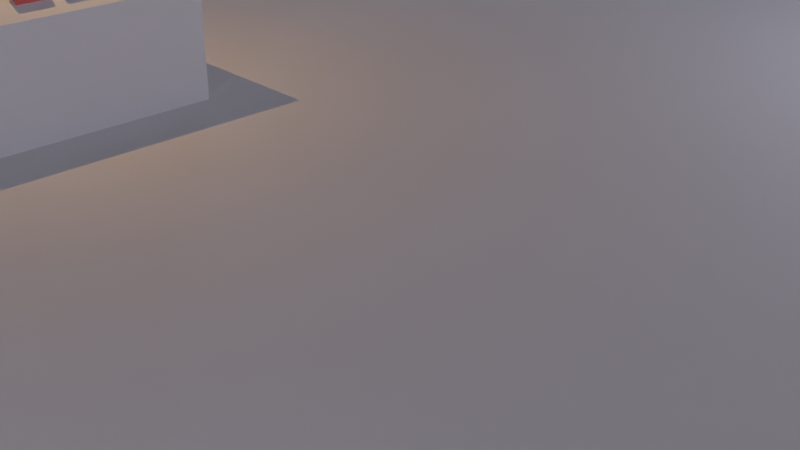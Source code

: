 # Source: room.blend  (saved by Blender 3.4.6; exported with 4.5.12 LTS)
import bpy
from mathutils import Matrix  # noqa: F401  (used for matrix-valued properties, if any)

bpy.ops.wm.read_factory_settings(use_empty=True)
scene = bpy.context.scene
scene.name = 'Scene'

# ---- collections
col_collection = bpy.data.collections.new('Collection'); scene.collection.children.link(col_collection)

# ---- materials (node trees are filled in below, after node groups)
mat_button0 = bpy.data.materials.new('Button0')
mat_button0.use_transparent_shadow = False
mat_button_blue = bpy.data.materials.new('button.blue')
mat_button_blue.use_transparent_shadow = False
mat_material_001 = bpy.data.materials.new('Material.001')
mat_material_001.use_transparent_shadow = False
mat_button_red = bpy.data.materials.new('button.red')
mat_button_red.use_transparent_shadow = False

# ---- material node trees
mat_button0.use_nodes = True; mat_button0.node_tree.nodes.clear()
_N = mat_button0.node_tree.nodes; _L = mat_button0.node_tree.links
n0 = _N.new('ShaderNodeBsdfPrincipled'); n0.name = 'Principled BSDF'; n0.location = (10, 300)
n0.distribution = 'GGX'
n0.subsurface_method = 'RANDOM_WALK_SKIN'
n0.inputs[0].default_value = (0.1734, 0.1734, 0.1734, 1.0)
n0.inputs[3].default_value = 1.45
n0.inputs[27].default_value = (0.0, 0.0, 0.0, 1.0)
n0.inputs[28].default_value = 1.0
n1 = _N.new('ShaderNodeOutputMaterial'); n1.name = 'Material Output'; n1.location = (300, 300)
_L.new(n0.outputs[0], n1.inputs[0])
n1.is_active_output = True
mat_button_blue.use_nodes = True; mat_button_blue.node_tree.nodes.clear()
_N = mat_button_blue.node_tree.nodes; _L = mat_button_blue.node_tree.links
n0 = _N.new('ShaderNodeBsdfPrincipled'); n0.name = 'Principled BSDF'; n0.location = (10, 300)
n0.distribution = 'GGX'
n0.subsurface_method = 'RANDOM_WALK_SKIN'
n0.inputs[0].default_value = (0.1094, 0.271, 0.8, 1.0)
n0.inputs[3].default_value = 1.45
n0.inputs[27].default_value = (0.0, 0.0, 0.0, 1.0)
n0.inputs[28].default_value = 1.0
n1 = _N.new('ShaderNodeOutputMaterial'); n1.name = 'Material Output'; n1.location = (300, 300)
_L.new(n0.outputs[0], n1.inputs[0])
n1.is_active_output = True
mat_material_001.use_nodes = True; mat_material_001.node_tree.nodes.clear()
_N = mat_material_001.node_tree.nodes; _L = mat_material_001.node_tree.links
n0 = _N.new('ShaderNodeBsdfPrincipled'); n0.name = 'Principled BSDF'; n0.location = (10, 300)
n0.distribution = 'GGX'
n0.subsurface_method = 'RANDOM_WALK_SKIN'
n0.inputs[0].default_value = (0.8, 0.7776, 0.0, 1.0)
n0.inputs[3].default_value = 1.45
n0.inputs[27].default_value = (0.0, 0.0, 0.0, 1.0)
n0.inputs[28].default_value = 1.0
n1 = _N.new('ShaderNodeOutputMaterial'); n1.name = 'Material Output'; n1.location = (300, 300)
_L.new(n0.outputs[0], n1.inputs[0])
n1.is_active_output = True
mat_button_red.use_nodes = True; mat_button_red.node_tree.nodes.clear()
_N = mat_button_red.node_tree.nodes; _L = mat_button_red.node_tree.links
n0 = _N.new('ShaderNodeBsdfPrincipled'); n0.name = 'Principled BSDF'; n0.location = (10, 300)
n0.distribution = 'GGX'
n0.subsurface_method = 'RANDOM_WALK_SKIN'
n0.inputs[0].default_value = (0.8, 0.1565, 0.1311, 1.0)
n0.inputs[3].default_value = 1.45
n0.inputs[27].default_value = (0.0, 0.0, 0.0, 1.0)
n0.inputs[28].default_value = 1.0
n1 = _N.new('ShaderNodeOutputMaterial'); n1.name = 'Material Output'; n1.location = (300, 300)
_L.new(n0.outputs[0], n1.inputs[0])
n1.is_active_output = True

# ---- world
world_world = bpy.data.worlds.new('World'); scene.world = world_world
world_world.use_nodes = True; world_world.node_tree.nodes.clear()
_N = world_world.node_tree.nodes; _L = world_world.node_tree.links
n0 = _N.new('ShaderNodeOutputWorld'); n0.name = 'World Output'; n0.location = (300, 300)
n1 = _N.new('ShaderNodeBackground'); n1.name = 'Background'; n1.location = (10, 300)
n1.inputs[0].default_value = (0.05088, 0.05088, 0.05088, 1.0)
_L.new(n1.outputs[0], n0.inputs[0])
n0.is_active_output = True
world_world.color = (0.05088, 0.05088, 0.05088)
world_world.use_sun_shadow = False
world_world.sun_shadow_jitter_overblur = 0.0

# ---- cameras
cam_camera = bpy.data.cameras.new('Camera')
cam_camera.clip_end = 100.0
cam_camera.ortho_scale = 7.314

# ---- lights
light_point = bpy.data.lights.new('Point', 'POINT')
light_point.color = (0.7379, 0.7454, 1.0)
light_point.transmission_factor = 0.0
light_point.use_custom_distance = True
light_point.energy = 200.0
light_point.shadow_maximum_resolution = 0.006
light_point.use_absolute_resolution = True
light_point_001 = bpy.data.lights.new('Point.001', 'POINT')
light_point_001.color = (0.7379, 0.7454, 1.0)
light_point_001.transmission_factor = 0.0
light_point_001.use_custom_distance = True
light_point_001.energy = 200.0
light_point_001.shadow_maximum_resolution = 0.006
light_point_001.use_absolute_resolution = True
light_point_002 = bpy.data.lights.new('Point.002', 'POINT')
light_point_002.color = (0.7379, 0.7454, 1.0)
light_point_002.transmission_factor = 0.0
light_point_002.use_custom_distance = True
light_point_002.energy = 200.0
light_point_002.shadow_maximum_resolution = 0.006
light_point_002.use_absolute_resolution = True
light_point_003 = bpy.data.lights.new('Point.003', 'POINT')
light_point_003.color = (0.7379, 0.7454, 1.0)
light_point_003.transmission_factor = 0.0
light_point_003.use_custom_distance = True
light_point_003.energy = 200.0
light_point_003.shadow_maximum_resolution = 0.006
light_point_003.use_absolute_resolution = True
light_point_004 = bpy.data.lights.new('Point.004', 'POINT')
light_point_004.color = (1.0, 0.5088, 0.1908)
light_point_004.transmission_factor = 0.0
light_point_004.use_custom_distance = True
light_point_004.energy = 100.0
light_point_004.shadow_maximum_resolution = 0.006
light_point_004.use_absolute_resolution = True

# ---- meshes
me_cube_002 = bpy.data.meshes.new('Cube.002')
me_cube_002.from_pydata([], [], [])
me_cube_002.materials.append(None)
me_cube_002.update()
me_plane = bpy.data.meshes.new('Plane')
me_plane.from_pydata([(-10.0, -10.0, 0.0), (10.0, -10.0, 0.0), (-10.0, 10.0, 0.0), (10.0, 10.0, 0.0), (-10.0, -10.0, 5.0), (10.0, -10.0, 5.0), (-10.0, 10.0, 5.0), (10.0, 10.0, 5.0)], [], [(0, 1, 3, 2), (2, 3, 7, 6), (3, 1, 5, 7), (1, 0, 4, 5), (0, 2, 6, 4)])
_uv = me_plane.uv_layers.new(name='UVMap')
_uv.uv.foreach_set('vector', [0.5, 0.5, 0.0, 0.5, 0.0, 0.0, 0.5, 0.0, 0.625, 0.0, 0.625, 0.5, 0.5, 0.5, 0.5, 0.0, 0.75, 0.0, 0.75, 0.5, 0.625, 0.5, 0.625, 0.0, 0.875, 0.0, 0.875, 0.5, 0.75, 0.5, 0.75, 0.0, 0.125, 0.5, 0.125, 1.0, 0.0, 1.0, 0.0, 0.5])
me_plane.update()
me_cube_001 = bpy.data.meshes.new('Cube.001')
me_cube_001.from_pydata([(-1.0, -1.0, -1.0), (-1.0, -1.0, 0.0), (-1.0, 1.0, -1.0), (-1.0, 1.0, 0.0), (1.0, -1.0, -1.0), (1.0, -1.0, 0.0), (1.0, 1.0, -1.0), (1.0, 1.0, 0.0), (-0.3371, -0.3371, 0.3494), (-0.3371, 0.3371, 0.3494), (0.3371, 0.3371, 0.3494), (0.3371, -0.3371, 0.3494)], [], [(0, 1, 3, 2), (2, 3, 7, 6), (6, 7, 5, 4), (4, 5, 1, 0), (2, 6, 4, 0), (7, 3, 9, 10), (10, 9, 8, 11), (5, 7, 10, 11), (3, 1, 8, 9), (1, 5, 11, 8)])
_uv = me_cube_001.uv_layers.new(name='UVMap')
_uv.uv.foreach_set('vector', [0.375, 0.0, 0.625, 0.0, 0.625, 0.25, 0.375, 0.25, 0.375, 0.25, 0.625, 0.25, 0.625, 0.5, 0.375, 0.5, 0.375, 0.5, 0.625, 0.5, 0.625, 0.75, 0.375, 0.75, 0.375, 0.75, 0.625, 0.75, 0.625, 1.0, 0.375, 1.0, 0.125, 0.5, 0.375, 0.5, 0.375, 0.75, 0.125, 0.75, 0.625, 0.5, 0.625, 0.25, 0.625, 0.25, 0.625, 0.5, 0.625, 0.5, 0.875, 0.5, 0.875, 0.75, 0.625, 0.75, 0.625, 0.75, 0.625, 0.5, 0.625, 0.5, 0.625, 0.75, 0.625, 0.25, 0.625, 0.0, 0.625, 0.0, 0.625, 0.25, 0.625, 1.0, 0.625, 0.75, 0.625, 0.75, 0.625, 1.0])
me_cube_001.update()
me_cube_002_1 = bpy.data.meshes.new('Cube.002')
me_cube_002_1.from_pydata([(-0.06106, -0.06106, -0.06106), (-0.06106, -0.06106, 0.06106), (-0.06106, 0.06106, -0.06106), (-0.06106, 0.06106, 0.06106), (0.06106, -0.1428, -0.06106), (0.06106, -0.1428, 0.06106), (0.06106, 0.1428, -0.06106), (0.06106, 0.1428, 0.06106), (-0.03817, -0.03817, 0.07979), (-0.03817, 0.03817, 0.07979), (0.03817, 0.08925, 0.07979), (0.03817, -0.08925, 0.07979), (-0.03466, -0.03466, 0.07979), (-0.03466, 0.03466, 0.07979), (0.03466, 0.08105, 0.07979), (0.03466, -0.08105, 0.07979), (-0.02786, -0.02786, 0.07354), (-0.02786, 0.02786, 0.07354), (0.02786, 0.06513, 0.07354), (0.02786, -0.06513, 0.07354)], [], [(0, 1, 3, 2), (2, 3, 7, 6), (6, 7, 5, 4), (4, 5, 1, 0), (2, 6, 4, 0), (3, 1, 8, 9), (11, 10, 14, 15), (1, 5, 11, 8), (7, 3, 9, 10), (5, 7, 10, 11), (12, 15, 19, 16), (9, 8, 12, 13), (8, 11, 15, 12), (10, 9, 13, 14), (18, 17, 16, 19), (14, 13, 17, 18), (15, 14, 18, 19), (13, 12, 16, 17)])
_uv = me_cube_002_1.uv_layers.new(name='UVMap')
_uv.uv.foreach_set('vector', [0.375, 0.0, 0.625, 0.0, 0.625, 0.25, 0.375, 0.25, 0.375, 0.25, 0.625, 0.25, 0.625, 0.5, 0.375, 0.5, 0.375, 0.5, 0.625, 0.5, 0.625, 0.75, 0.375, 0.75, 0.375, 0.75, 0.625, 0.75, 0.625, 1.0, 0.375, 1.0, 0.125, 0.5, 0.375, 0.5, 0.375, 0.75, 0.125, 0.75, 0.625, 0.25, 0.625, 0.0, 0.625, 0.0, 0.625, 0.25, 0.625, 0.75, 0.625, 0.5, 0.625, 0.5, 0.625, 0.75, 0.625, 1.0, 0.625, 0.75, 0.625, 0.75, 0.625, 1.0, 0.625, 0.5, 0.625, 0.25, 0.625, 0.25, 0.625, 0.5, 0.625, 0.75, 0.625, 0.5, 0.625, 0.5, 0.625, 0.75, 0.625, 1.0, 0.625, 0.75, 0.625, 0.75, 0.625, 1.0, 0.625, 0.25, 0.625, 0.0, 0.625, 0.0, 0.625, 0.25, 0.625, 1.0, 0.625, 0.75, 0.625, 0.75, 0.625, 1.0, 0.625, 0.5, 0.625, 0.25, 0.625, 0.25, 0.625, 0.5, 0.625, 0.5, 0.875, 0.5, 0.875, 0.75, 0.625, 0.75, 0.625, 0.5, 0.625, 0.25, 0.625, 0.25, 0.625, 0.5, 0.625, 0.75, 0.625, 0.5, 0.625, 0.5, 0.625, 0.75, 0.625, 0.25, 0.625, 0.0, 0.625, 0.0, 0.625, 0.25])
me_cube_002_1.materials.append(mat_button0)
me_cube_002_1.update()
me_cube_003 = bpy.data.meshes.new('Cube.003')
me_cube_003.from_pydata([(-0.06106, -0.1434, -0.06106), (-0.06106, -0.1434, 0.06106), (-0.06106, 0.1434, -0.06106), (-0.06106, 0.1434, 0.06106), (0.06106, -0.1428, -0.06106), (0.06106, -0.1428, 0.06106), (0.06106, 0.1428, -0.06106), (0.06106, 0.1428, 0.06106), (-0.03817, -0.1237, 0.07979), (-0.03817, 0.1237, 0.07979), (0.03817, 0.1232, 0.07979), (0.03817, -0.1232, 0.07979), (-0.03466, -0.1203, 0.07979), (-0.03466, 0.1203, 0.07979), (0.03466, 0.1198, 0.07979), (0.03466, -0.1198, 0.07979), (-0.02786, -0.1134, 0.07354), (-0.02786, 0.1134, 0.07354), (0.02786, 0.1129, 0.07354), (0.02786, -0.1129, 0.07354)], [], [(0, 1, 3, 2), (2, 3, 7, 6), (6, 7, 5, 4), (4, 5, 1, 0), (2, 6, 4, 0), (3, 1, 8, 9), (11, 10, 14, 15), (1, 5, 11, 8), (7, 3, 9, 10), (5, 7, 10, 11), (12, 15, 19, 16), (9, 8, 12, 13), (8, 11, 15, 12), (10, 9, 13, 14), (18, 17, 16, 19), (14, 13, 17, 18), (15, 14, 18, 19), (13, 12, 16, 17)])
_uv = me_cube_003.uv_layers.new(name='UVMap')
_uv.uv.foreach_set('vector', [0.375, 0.0, 0.625, 0.0, 0.625, 0.25, 0.375, 0.25, 0.375, 0.25, 0.625, 0.25, 0.625, 0.5, 0.375, 0.5, 0.375, 0.5, 0.625, 0.5, 0.625, 0.75, 0.375, 0.75, 0.375, 0.75, 0.625, 0.75, 0.625, 1.0, 0.375, 1.0, 0.125, 0.5, 0.375, 0.5, 0.375, 0.75, 0.125, 0.75, 0.625, 0.25, 0.625, 0.0, 0.625, 0.0, 0.625, 0.25, 0.625, 0.75, 0.625, 0.5, 0.625, 0.5, 0.625, 0.75, 0.625, 1.0, 0.625, 0.75, 0.625, 0.75, 0.625, 1.0, 0.625, 0.5, 0.625, 0.25, 0.625, 0.25, 0.625, 0.5, 0.625, 0.75, 0.625, 0.5, 0.625, 0.5, 0.625, 0.75, 0.625, 1.0, 0.625, 0.75, 0.625, 0.75, 0.625, 1.0, 0.625, 0.25, 0.625, 0.0, 0.625, 0.0, 0.625, 0.25, 0.625, 1.0, 0.625, 0.75, 0.625, 0.75, 0.625, 1.0, 0.625, 0.5, 0.625, 0.25, 0.625, 0.25, 0.625, 0.5, 0.625, 0.5, 0.875, 0.5, 0.875, 0.75, 0.625, 0.75, 0.625, 0.5, 0.625, 0.25, 0.625, 0.25, 0.625, 0.5, 0.625, 0.75, 0.625, 0.5, 0.625, 0.5, 0.625, 0.75, 0.625, 0.25, 0.625, 0.0, 0.625, 0.0, 0.625, 0.25])
me_cube_003.materials.append(mat_button_blue)
me_cube_003.update()
me_cube_004 = bpy.data.meshes.new('Cube.004')
me_cube_004.from_pydata([(-0.06106, -0.1434, -0.06106), (-0.06106, -0.1434, 0.06106), (-0.06106, 0.1434, -0.06106), (-0.06106, 0.1434, 0.06106), (0.06106, -0.1428, -0.06106), (0.06106, -0.1428, 0.06106), (0.06106, 0.1428, -0.06106), (0.06106, 0.1428, 0.06106), (-0.03817, -0.1237, 0.07979), (-0.03817, 0.1237, 0.07979), (0.03817, 0.1232, 0.07979), (0.03817, -0.1232, 0.07979), (-0.03466, -0.1203, 0.07979), (-0.03466, 0.1203, 0.07979), (0.03466, 0.1198, 0.07979), (0.03466, -0.1198, 0.07979), (-0.02786, -0.1134, 0.07354), (-0.02786, 0.1134, 0.07354), (0.02786, 0.1129, 0.07354), (0.02786, -0.1129, 0.07354)], [], [(0, 1, 3, 2), (2, 3, 7, 6), (6, 7, 5, 4), (4, 5, 1, 0), (2, 6, 4, 0), (3, 1, 8, 9), (11, 10, 14, 15), (1, 5, 11, 8), (7, 3, 9, 10), (5, 7, 10, 11), (12, 15, 19, 16), (9, 8, 12, 13), (8, 11, 15, 12), (10, 9, 13, 14), (18, 17, 16, 19), (14, 13, 17, 18), (15, 14, 18, 19), (13, 12, 16, 17)])
_uv = me_cube_004.uv_layers.new(name='UVMap')
_uv.uv.foreach_set('vector', [0.375, 0.0, 0.625, 0.0, 0.625, 0.25, 0.375, 0.25, 0.375, 0.25, 0.625, 0.25, 0.625, 0.5, 0.375, 0.5, 0.375, 0.5, 0.625, 0.5, 0.625, 0.75, 0.375, 0.75, 0.375, 0.75, 0.625, 0.75, 0.625, 1.0, 0.375, 1.0, 0.125, 0.5, 0.375, 0.5, 0.375, 0.75, 0.125, 0.75, 0.625, 0.25, 0.625, 0.0, 0.625, 0.0, 0.625, 0.25, 0.625, 0.75, 0.625, 0.5, 0.625, 0.5, 0.625, 0.75, 0.625, 1.0, 0.625, 0.75, 0.625, 0.75, 0.625, 1.0, 0.625, 0.5, 0.625, 0.25, 0.625, 0.25, 0.625, 0.5, 0.625, 0.75, 0.625, 0.5, 0.625, 0.5, 0.625, 0.75, 0.625, 1.0, 0.625, 0.75, 0.625, 0.75, 0.625, 1.0, 0.625, 0.25, 0.625, 0.0, 0.625, 0.0, 0.625, 0.25, 0.625, 1.0, 0.625, 0.75, 0.625, 0.75, 0.625, 1.0, 0.625, 0.5, 0.625, 0.25, 0.625, 0.25, 0.625, 0.5, 0.625, 0.5, 0.875, 0.5, 0.875, 0.75, 0.625, 0.75, 0.625, 0.5, 0.625, 0.25, 0.625, 0.25, 0.625, 0.5, 0.625, 0.75, 0.625, 0.5, 0.625, 0.5, 0.625, 0.75, 0.625, 0.25, 0.625, 0.0, 0.625, 0.0, 0.625, 0.25])
me_cube_004.materials.append(mat_material_001)
me_cube_004.update()
me_cube_005 = bpy.data.meshes.new('Cube.005')
me_cube_005.from_pydata([(-0.06106, -0.1434, -0.06106), (-0.06106, -0.1434, 0.06106), (-0.06106, 0.1434, -0.06106), (-0.06106, 0.1434, 0.06106), (0.06106, -0.1428, -0.06106), (0.06106, -0.1428, 0.06106), (0.06106, 0.1428, -0.06106), (0.06106, 0.1428, 0.06106), (-0.03817, -0.1237, 0.07979), (-0.03817, 0.1237, 0.07979), (0.03817, 0.1232, 0.07979), (0.03817, -0.1232, 0.07979), (-0.03466, -0.1203, 0.07979), (-0.03466, 0.1203, 0.07979), (0.03466, 0.1198, 0.07979), (0.03466, -0.1198, 0.07979), (-0.02786, -0.1134, 0.07354), (-0.02786, 0.1134, 0.07354), (0.02786, 0.1129, 0.07354), (0.02786, -0.1129, 0.07354)], [], [(0, 1, 3, 2), (2, 3, 7, 6), (6, 7, 5, 4), (4, 5, 1, 0), (2, 6, 4, 0), (3, 1, 8, 9), (11, 10, 14, 15), (1, 5, 11, 8), (7, 3, 9, 10), (5, 7, 10, 11), (12, 15, 19, 16), (9, 8, 12, 13), (8, 11, 15, 12), (10, 9, 13, 14), (18, 17, 16, 19), (14, 13, 17, 18), (15, 14, 18, 19), (13, 12, 16, 17)])
_uv = me_cube_005.uv_layers.new(name='UVMap')
_uv.uv.foreach_set('vector', [0.375, 0.0, 0.625, 0.0, 0.625, 0.25, 0.375, 0.25, 0.375, 0.25, 0.625, 0.25, 0.625, 0.5, 0.375, 0.5, 0.375, 0.5, 0.625, 0.5, 0.625, 0.75, 0.375, 0.75, 0.375, 0.75, 0.625, 0.75, 0.625, 1.0, 0.375, 1.0, 0.125, 0.5, 0.375, 0.5, 0.375, 0.75, 0.125, 0.75, 0.625, 0.25, 0.625, 0.0, 0.625, 0.0, 0.625, 0.25, 0.625, 0.75, 0.625, 0.5, 0.625, 0.5, 0.625, 0.75, 0.625, 1.0, 0.625, 0.75, 0.625, 0.75, 0.625, 1.0, 0.625, 0.5, 0.625, 0.25, 0.625, 0.25, 0.625, 0.5, 0.625, 0.75, 0.625, 0.5, 0.625, 0.5, 0.625, 0.75, 0.625, 1.0, 0.625, 0.75, 0.625, 0.75, 0.625, 1.0, 0.625, 0.25, 0.625, 0.0, 0.625, 0.0, 0.625, 0.25, 0.625, 1.0, 0.625, 0.75, 0.625, 0.75, 0.625, 1.0, 0.625, 0.5, 0.625, 0.25, 0.625, 0.25, 0.625, 0.5, 0.625, 0.5, 0.875, 0.5, 0.875, 0.75, 0.625, 0.75, 0.625, 0.5, 0.625, 0.25, 0.625, 0.25, 0.625, 0.5, 0.625, 0.75, 0.625, 0.5, 0.625, 0.5, 0.625, 0.75, 0.625, 0.25, 0.625, 0.0, 0.625, 0.0, 0.625, 0.25])
me_cube_005.materials.append(mat_button_red)
me_cube_005.update()

# ---- objects
ob_button_black = bpy.data.objects.new('button.black', None)
ob_button_black_1 = bpy.data.objects.new('button.black', me_cube_002)
ob_camera = bpy.data.objects.new('Camera', cam_camera)
ob_plane = bpy.data.objects.new('Plane', me_plane)
ob_point = bpy.data.objects.new('Point', light_point)
ob_point_001 = bpy.data.objects.new('Point.001', light_point_001)
ob_point_002 = bpy.data.objects.new('Point.002', light_point_002)
ob_point_003 = bpy.data.objects.new('Point.003', light_point_003)
ob_cube = bpy.data.objects.new('Cube', me_cube_001)
ob_cube_001 = bpy.data.objects.new('Cube.001', me_cube_002_1)
ob_point_004 = bpy.data.objects.new('Point.004', light_point_004)
ob_cube_002 = bpy.data.objects.new('Cube.002', me_cube_003)
ob_cube_003 = bpy.data.objects.new('Cube.003', me_cube_004)
ob_cube_004 = bpy.data.objects.new('Cube.004', me_cube_005)

# ---- transforms, parenting, visibility, modifiers, constraints
ob_button_black.location = (0.0, 0.0, 0.0)
ob_button_black_1.location = (0.7396, 0.03213, 1.139)
ob_button_black_1.rotation_euler = (0.0, 0.4835, 0.0)
ob_camera.location = (8.768, -4.048, 3.317)
ob_camera.rotation_euler = (1.109, 0.0, 0.8149)
ob_camera.lock_rotations_4d = False
ob_camera.empty_display_type = 'ARROWS'
ob_camera.color = (0.0, 0.0, 0.0, 0.0)
ob_camera.display_type = 'WIRE'
ob_camera.lineart.crease_threshold = 0.0
ob_plane.location = (0.0, 0.0, 0.0)
ob_point.location = (7.0, 7.0, 3.0)
ob_point_001.location = (-7.0, 7.0, 3.0)
ob_point_002.location = (7.0, -7.0, 3.0)
ob_point_003.location = (-7.0, -7.0, 3.0)
ob_cube.location = (0.0, 0.0, 1.0)
ob_cube_001.location = (0.6112, -2.03e-08, 1.207)
ob_cube_001.rotation_euler = (0.0, 0.491, 0.0)
ob_point_004.location = (-0.004868, 0.009372, 2.788)
ob_cube_002.location = (0.7911, -2.03e-08, 1.111)
ob_cube_002.rotation_euler = (0.0, 0.491, 0.0)
ob_cube_003.location = (0.7911, 0.3814, 1.111)
ob_cube_003.rotation_euler = (0.0, 0.491, 0.0)
ob_cube_004.location = (0.7911, -0.383, 1.111)
ob_cube_004.rotation_euler = (0.0, 0.491, 0.0)

# ---- collection membership
scene.collection.objects.link(ob_button_black)
scene.collection.objects.link(ob_button_black_1)
col_collection.objects.link(ob_camera)
col_collection.objects.link(ob_plane)
col_collection.objects.link(ob_point)
col_collection.objects.link(ob_point_001)
col_collection.objects.link(ob_point_002)
col_collection.objects.link(ob_point_003)
col_collection.objects.link(ob_cube)
col_collection.objects.link(ob_cube_001)
col_collection.objects.link(ob_point_004)
col_collection.objects.link(ob_cube_002)
col_collection.objects.link(ob_cube_003)
col_collection.objects.link(ob_cube_004)

# ---- scene / render settings (as saved in the file)
scene.camera = ob_camera
scene.frame_start = 1; scene.frame_end = 250; scene.frame_set(0)
scene.render.engine = 'BLENDER_EEVEE_NEXT'
scene.cycles.sampling_pattern = 'TABULATED_SOBOL'
scene.cycles.use_light_tree = False
scene.view_settings.view_transform = 'Filmic'
bpy.context.view_layer.update()
